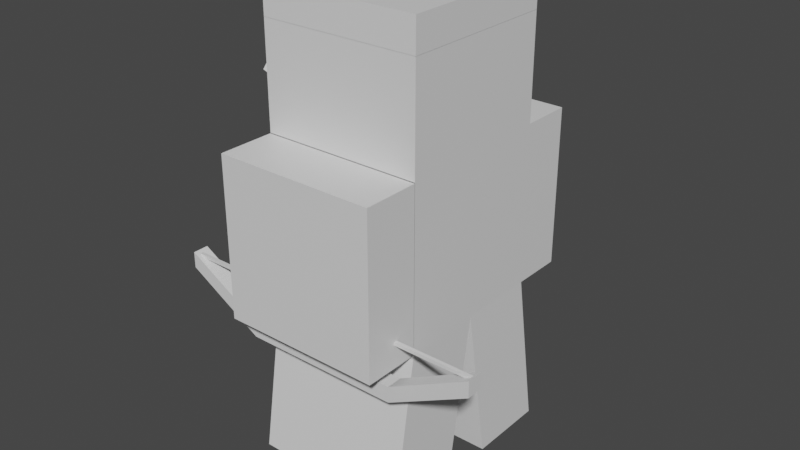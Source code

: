 # Source: archer_player.blend  (saved by Blender 3.4.6; exported with 4.5.12 LTS)
import bpy
from mathutils import Matrix  # noqa: F401  (used for matrix-valued properties, if any)

bpy.ops.wm.read_factory_settings(use_empty=True)
scene = bpy.context.scene
scene.name = 'Scene'

# ---- collections
col_avatar = bpy.data.collections.new('Avatar'); scene.collection.children.link(col_avatar)
col_weapon = bpy.data.collections.new('Weapon'); col_avatar.children.link(col_weapon)
col_hat_archer = bpy.data.collections.new('Hat-archer'); col_avatar.children.link(col_hat_archer)

# ---- materials (node trees are filled in below, after node groups)
mat_material = bpy.data.materials.new('Material')
mat_material.alpha_threshold = 0.0
mat_material.use_transparent_shadow = False
mat_material.roughness = 0.5
mat_material.line_color = (0.0, 0.0, 0.0, 1.0)

# ---- material node trees
mat_material.use_nodes = True; mat_material.node_tree.nodes.clear()
_N = mat_material.node_tree.nodes; _L = mat_material.node_tree.links
n0 = _N.new('ShaderNodeOutputMaterial'); n0.name = 'Material Output'; n0.location = (300, 300)
n1 = _N.new('ShaderNodeBsdfPrincipled'); n1.name = 'Principled BSDF'; n1.location = (10, 300)
n1.distribution = 'GGX'
n1.subsurface_method = 'RANDOM_WALK_SKIN'
n1.inputs[3].default_value = 1.45
n1.inputs[27].default_value = (0.0, 0.0, 0.0, 1.0)
n1.inputs[28].default_value = 1.0
_L.new(n1.outputs[0], n0.inputs[0])
n0.is_active_output = True

# ---- world
world_world = bpy.data.worlds.new('World'); scene.world = world_world
world_world.use_nodes = True; world_world.node_tree.nodes.clear()
_N = world_world.node_tree.nodes; _L = world_world.node_tree.links
n0 = _N.new('ShaderNodeOutputWorld'); n0.name = 'World Output'; n0.location = (300, 300)
n1 = _N.new('ShaderNodeBackground'); n1.name = 'Background'; n1.location = (10, 300)
n1.inputs[0].default_value = (0.05088, 0.05088, 0.05088, 1.0)
_L.new(n1.outputs[0], n0.inputs[0])
n0.is_active_output = True
world_world.color = (0.05088, 0.05088, 0.05088)
world_world.use_sun_shadow = False
world_world.sun_shadow_jitter_overblur = 0.0

# ---- meshes
me_cube = bpy.data.meshes.new('Cube')
me_cube.from_pydata([(1.0, 1.0, 1.0), (1.0, 1.0, -1.0), (1.0, -1.0, 1.0), (1.0, -1.0, -1.0), (-1.0, 1.0, 1.0), (-1.0, 1.0, -1.0), (-1.0, -1.0, 1.0), (-1.0, -1.0, -1.0), (1.0, 1.0, 2.282), (1.0, -1.0, 2.282), (-1.0, 1.0, 2.282), (-1.0, -1.0, 2.282), (1.0, -1.0, -1.0), (-1.0, -1.0, -1.0), (1.0, -1.0, 1.0), (-1.0, -1.0, 1.0), (-1.0, 1.0, -1.0), (-1.0, 1.647, -1.0), (1.0, 1.0, -1.0), (1.0, 1.647, -1.0), (-1.0, 1.0, 1.0), (-1.0, 1.647, 1.0), (1.0, 1.0, 1.0), (1.0, 1.647, 1.0), (-1.0, 0.0, -1.0), (1.0, 0.0, -1.0), (-1.0, 0.0, -1.0), (1.0, 0.0, -1.0), (-1.02, -0.2992, -3.011), (-1.02, -1.299, -3.011), (0.9804, -1.299, -3.011), (0.9804, -0.2992, -3.011), (1.035, 1.296, -3.016), (-0.9655, 1.296, -3.016), (1.035, 0.2964, -3.016), (-0.9655, 0.2964, -3.016), (-2.011, -1.379, -0.856), (-2.011, -1.379, -0.656), (-2.011, -1.179, -0.856), (-2.011, -1.179, -0.656), (2.016, -1.407, -0.8595), (2.016, -1.407, -0.6595), (2.016, -1.207, -0.8595), (2.016, -1.207, -0.6595), (-0.01266, -1.2, -1.4), (-0.01266, -1.2, -1.2), (-0.01266, -1.4, -1.4), (-0.01266, -1.4, -1.2), (0.9811, -1.2, -1.2), (0.9811, -1.4, -1.4), (0.9811, -1.2, -1.4), (0.9811, -1.4, -1.2), (-1.006, -1.2, -1.4), (-1.006, -1.4, -1.2), (-1.006, -1.2, -1.2), (-1.006, -1.4, -1.4), (-2.0, -1.32, -0.72), (-2.0, -1.32, -0.68), (-2.0, -1.28, -0.72), (-2.0, -1.28, -0.68), (2.0, -1.32, -0.72), (2.0, -1.32, -0.68), (2.0, -1.28, -0.72), (2.0, -1.28, -0.68), (-1.0, -1.0, 2.28), (-1.0, -1.0, 2.68), (-1.0, 1.0, 2.28), (-1.0, 1.0, 2.68), (1.0, -1.0, 2.28), (1.0, -1.0, 2.68), (1.0, 1.0, 2.28), (1.0, 1.0, 2.68), (-1.459, -0.6244, 1.513), (-1.073, -0.2139, 2.573), (-1.477, -0.474, 1.462), (-1.092, -0.06358, 2.521), (-1.308, -0.6244, 1.458), (-0.9226, -0.2139, 2.518), (-1.327, -0.474, 1.407), (-0.9413, -0.06358, 2.467), (-1.477, 0.4752, 1.462), (-1.092, 0.06474, 2.521), (-1.459, 0.6255, 1.513), (-1.073, 0.2151, 2.573), (-1.327, 0.4752, 1.407), (-0.9413, 0.06474, 2.467), (-1.308, 0.6255, 1.458), (-0.9226, 0.2151, 2.518), (-1.0, -1.707, -1.006), (-1.0, -1.707, 0.9939), (-1.0, -1.003, -1.006), (-1.0, -1.003, 0.9939), (1.0, -1.707, -1.006), (1.0, -1.707, 0.9939), (1.0, -1.003, -1.006), (1.0, -1.003, 0.9939)], [], [(0, 4, 10, 8), (3, 2, 6, 7), (7, 6, 4, 5, 24), (25, 3, 30, 31), (1, 0, 2, 3, 25), (5, 4, 0, 1), (8, 10, 11, 9), (6, 2, 9, 11), (4, 6, 11, 10), (2, 0, 8, 9), (13, 15, 14, 12), (16, 17, 19, 18), (18, 19, 23, 22), (22, 23, 21, 20), (20, 21, 17, 16), (18, 22, 20, 16), (23, 19, 17, 21), (5, 1, 32, 33), (24, 25, 27, 26), (28, 31, 30, 29), (3, 7, 29, 30), (24, 25, 31, 28), (7, 24, 28, 29), (33, 32, 34, 35), (25, 24, 35, 34), (1, 25, 34, 32), (24, 5, 33, 35), (36, 37, 39, 38), (50, 48, 43, 42), (42, 43, 41, 40), (55, 53, 37, 36), (50, 42, 40, 49), (54, 39, 37, 53), (48, 45, 47, 51), (52, 44, 46, 55), (49, 51, 47, 46), (52, 54, 45, 44), (40, 41, 51, 49), (43, 48, 51, 41), (44, 50, 49, 46), (44, 45, 48, 50), (38, 39, 54, 52), (38, 52, 55, 36), (45, 54, 53, 47), (46, 47, 53, 55), (56, 57, 59, 58), (58, 59, 63, 62), (62, 63, 61, 60), (60, 61, 57, 56), (58, 62, 60, 56), (63, 59, 57, 61), (64, 65, 67, 66), (66, 67, 71, 70), (70, 71, 69, 68), (68, 69, 65, 64), (66, 70, 68, 64), (71, 67, 65, 69), (72, 73, 75, 74), (74, 75, 79, 78), (78, 79, 77, 76), (76, 77, 73, 72), (74, 78, 76, 72), (79, 75, 73, 77), (80, 81, 83, 82), (82, 83, 87, 86), (86, 87, 85, 84), (84, 85, 81, 80), (82, 86, 84, 80), (87, 83, 81, 85), (88, 89, 91, 90), (90, 91, 95, 94), (94, 95, 93, 92), (92, 93, 89, 88), (90, 94, 92, 88), (95, 91, 89, 93)])
_uv = me_cube.uv_layers.new(name='UVMap')
_uv.uv.foreach_set('vector', [0.7173, 0.1793, 0.7173, 0.0, 0.8322, 0.0, 0.8322, 0.1793, 0.7173, 0.1838, 0.7173, 0.3632, 0.538, 0.3632, 0.538, 0.1838, 0.179, 0.5425, 0.0, 0.5425, 0.0, 0.3632, 0.179, 0.3632, 0.179, 0.4529, 0.806, 0.7243, 0.8947, 0.7375, 0.8947, 0.9196, 0.806, 0.9064, 0.717, 0.5425, 0.538, 0.5425, 0.538, 0.3632, 0.717, 0.3632, 0.717, 0.4529, 0.538, 0.1838, 0.538, 0.3632, 0.3587, 0.3632, 0.3587, 0.1838, 0.3583, 0.7246, 0.1793, 0.7246, 0.1793, 0.5452, 0.3583, 0.5452, 0.7173, 0.7243, 0.7173, 0.545, 0.8323, 0.545, 0.8323, 0.7243, 0.4733, 0.7219, 0.4733, 0.9012, 0.3587, 0.9012, 0.3587, 0.7219, 0.1147, 0.7219, 0.1147, 0.9012, 0.0, 0.9012, 0.0, 0.7219, 0.3587, 0.3659, 0.3587, 0.5452, 0.1793, 0.5452, 0.1793, 0.3659, 0.9086, 0.3629, 0.8506, 0.3629, 0.8506, 0.1838, 0.9086, 0.1838, 0.8947, 0.7243, 0.9527, 0.7243, 0.9527, 0.9033, 0.8947, 0.9033, 0.8954, 0.545, 0.9534, 0.545, 0.9534, 0.724, 0.8954, 0.724, 0.9086, 0.5419, 0.8506, 0.5419, 0.8506, 0.3629, 0.9086, 0.3629, 0.538, 0.7219, 0.538, 0.5425, 0.7173, 0.5425, 0.7173, 0.7219, 0.538, 0.1793, 0.538, 0.0, 0.7173, 0.0, 0.7173, 0.1793, 0.0, 0.0, 0.1793, 0.003022, 0.1793, 0.1838, 0.0, 0.1808, 0.1793, 0.1838, 0.1793, 0.1838, 0.1793, 0.1838, 0.1793, 0.1838, 0.8322, 0.1791, 0.8322, 0.0, 0.9219, 0.0, 0.9219, 0.1791, 0.3586, 0.0, 0.538, 0.0017, 0.538, 0.182, 0.3586, 0.1803, 0.1793, 0.1855, 0.3587, 0.1838, 0.3587, 0.3642, 0.1793, 0.3659, 0.806, 0.9064, 0.7173, 0.9196, 0.7173, 0.7375, 0.806, 0.7243, 0.1793, 0.9036, 0.1793, 0.7246, 0.269, 0.7246, 0.269, 0.9036, 0.1793, 0.003019, 0.3586, 0.0, 0.3586, 0.1808, 0.1793, 0.1838, 0.5621, 0.9041, 0.4733, 0.9172, 0.4733, 0.735, 0.5621, 0.7219, 0.6508, 0.9172, 0.5621, 0.9041, 0.5621, 0.7219, 0.6508, 0.735, 0.1505, 0.9188, 0.1326, 0.9188, 0.1326, 0.9009, 0.1505, 0.9009, 0.7841, 0.4522, 0.8021, 0.4522, 0.8506, 0.545, 0.8327, 0.545, 0.1326, 0.9188, 0.1147, 0.9188, 0.1147, 0.9009, 0.1326, 0.9009, 0.7173, 0.4549, 0.7353, 0.4549, 0.784, 0.545, 0.766, 0.545, 0.9278, 0.4545, 0.9278, 0.5444, 0.9099, 0.5445, 0.9098, 0.4546, 0.9457, 0.4515, 0.947, 0.5444, 0.929, 0.5443, 0.9278, 0.4514, 0.9469, 0.2736, 0.9463, 0.3626, 0.9284, 0.3624, 0.929, 0.2735, 0.9266, 0.2765, 0.9272, 0.3655, 0.9092, 0.3656, 0.9086, 0.2767, 0.7175, 0.2766, 0.7354, 0.2767, 0.7354, 0.3658, 0.7174, 0.3658, 0.784, 0.274, 0.8019, 0.274, 0.802, 0.3631, 0.7841, 0.3631, 0.766, 0.1838, 0.784, 0.1839, 0.7354, 0.2767, 0.7175, 0.2766, 0.947, 0.184, 0.9469, 0.2736, 0.929, 0.2735, 0.929, 0.1838, 0.9272, 0.3655, 0.9278, 0.4545, 0.9098, 0.4546, 0.9092, 0.3656, 0.7841, 0.3631, 0.802, 0.3631, 0.8021, 0.4522, 0.7841, 0.4522, 0.8327, 0.1839, 0.8506, 0.1838, 0.8019, 0.274, 0.784, 0.274, 0.9278, 0.1838, 0.9266, 0.2765, 0.9086, 0.2767, 0.9099, 0.184, 0.9463, 0.3626, 0.9457, 0.4515, 0.9278, 0.4514, 0.9284, 0.3624, 0.7174, 0.3658, 0.7354, 0.3658, 0.7353, 0.4549, 0.7173, 0.4549, 0.5416, 0.1829, 0.538, 0.1829, 0.538, 0.1793, 0.5416, 0.1793, 0.9864, 0.0, 0.99, 0.0, 0.99, 0.3587, 0.9864, 0.3587, 0.5451, 0.1829, 0.5416, 0.1829, 0.5416, 0.1793, 0.5451, 0.1793, 0.99, 0.0, 0.9936, 0.0, 0.9936, 0.3587, 0.99, 0.3587, 0.9936, 0.3581, 0.9936, 0.0, 0.9972, 0.0, 0.9972, 0.3581, 1.0, 0.545, 1.0, 0.903, 0.9964, 0.903, 0.9964, 0.545, 0.9885, 0.9037, 0.9527, 0.9037, 0.9527, 0.7243, 0.9885, 0.7243, 0.9219, 0.0, 0.9578, 0.0, 0.9578, 0.1793, 0.9219, 0.1793, 0.9828, 0.5425, 0.947, 0.5425, 0.947, 0.3632, 0.9828, 0.3632, 0.947, 0.1838, 0.9828, 0.1838, 0.9828, 0.3632, 0.947, 0.3632, 0.0, 0.1838, 0.1791, 0.1838, 0.1791, 0.3632, 0.0, 0.3632, 0.179, 0.7219, 0.0, 0.7219, 0.0, 0.5425, 0.179, 0.5425, 0.9578, 0.1041, 0.9578, 0.0003831, 0.972, 0.0, 0.972, 0.1037, 0.9821, 0.6461, 0.9821, 0.545, 0.9964, 0.545, 0.9964, 0.6461, 0.9534, 0.6487, 0.9534, 0.545, 0.9677, 0.5454, 0.9677, 0.6491, 0.9971, 0.3632, 0.9971, 0.4643, 0.9828, 0.4643, 0.9828, 0.3632, 0.1775, 0.9009, 0.1775, 0.9146, 0.164, 0.916, 0.164, 0.9023, 0.6777, 0.9023, 0.6777, 0.916, 0.6643, 0.9146, 0.6643, 0.9009, 0.3322, 0.9324, 0.3322, 0.8287, 0.3464, 0.8291, 0.3464, 0.9328, 0.9864, 0.0, 0.9864, 0.1011, 0.972, 0.1011, 0.972, 9.06e-06, 0.3464, 0.7246, 0.3464, 0.8283, 0.3322, 0.8287, 0.3322, 0.7249, 0.9677, 0.6461, 0.9677, 0.545, 0.9821, 0.545, 0.9821, 0.6461, 0.1505, 0.9146, 0.1505, 0.9009, 0.164, 0.9023, 0.164, 0.916, 0.6508, 0.916, 0.6508, 0.9023, 0.6643, 0.9009, 0.6643, 0.9146, 0.7139, 0.7219, 0.7139, 0.9009, 0.6508, 0.9009, 0.6508, 0.7219, 0.538, 0.3632, 0.538, 0.5425, 0.3587, 0.5425, 0.3587, 0.3632, 0.1779, 0.7219, 0.1779, 0.9009, 0.1147, 0.9009, 0.1147, 0.7219, 0.538, 0.5425, 0.538, 0.7219, 0.3587, 0.7219, 0.3587, 0.5425, 0.8323, 0.724, 0.8323, 0.545, 0.8954, 0.545, 0.8954, 0.724, 0.3322, 0.7246, 0.3322, 0.9036, 0.269, 0.9036, 0.269, 0.7246])
me_cube.materials.append(mat_material)
me_cube.use_mirror_vertex_groups = False
me_cube.update()
arm_armature = bpy.data.armatures.new('Armature')  # bones are not reproduced

# ---- objects
ob_body = bpy.data.objects.new('Body', me_cube)
ob_armature = bpy.data.objects.new('Armature', arm_armature)

# ---- transforms, parenting, visibility, modifiers, constraints
ob_body.parent = ob_armature
ob_body.location = (0.0, 0.0, 0.0)
ob_body.lock_rotations_4d = False
ob_body.empty_display_type = 'ARROWS'
ob_body.lineart.crease_threshold = 0.0
_vg = ob_body.vertex_groups.new(name='master')
_vg.add([0, 1, 2, 3, 4, 5, 6, 7, 8, 9, 10, 11, 12, 13, 14, 15, 16, 17, 18, 19, 20, 21, 22, 23, 24, 25], 1.0, 'REPLACE')
_vg = ob_body.vertex_groups.new(name='head')
_vg = ob_body.vertex_groups.new(name='shoulder_R')
_vg = ob_body.vertex_groups.new(name='arm_R')
_vg.add([36, 37, 38, 39, 40, 41, 42, 43, 44, 45, 46, 47, 48, 49, 50, 51, 52, 53, 54, 55, 56, 57, 58, 59, 60, 61, 62, 63, 88, 89, 90, 91, 92, 93, 94, 95], 1.0, 'REPLACE')
_vg = ob_body.vertex_groups.new(name='Shoulder_L')
_vg = ob_body.vertex_groups.new(name='arm_L')
_vg = ob_body.vertex_groups.new(name='spine')
_vg = ob_body.vertex_groups.new(name='pelvis_R')
_vg = ob_body.vertex_groups.new(name='leg_R')
_vg.add([26, 27, 28, 29, 30, 31], 1.0, 'REPLACE')
_vg = ob_body.vertex_groups.new(name='pelvis_L')
_vg = ob_body.vertex_groups.new(name='leg_L')
_vg.add([26, 27, 32, 33, 34, 35], 1.0, 'REPLACE')
_m = ob_body.modifiers.new('Armature', 'ARMATURE')
_m.object = ob_armature
_m.use_deform_preserve_volume = True
ob_armature.location = (0.0, 0.0, 0.0)
ob_armature.show_in_front = True

# ---- collection membership
col_avatar.objects.link(ob_body)
col_avatar.objects.link(ob_armature)

# ---- scene / render settings (as saved in the file)
scene.frame_start = 1; scene.frame_end = 60; scene.frame_set(1)
scene.render.engine = 'BLENDER_EEVEE_NEXT'
scene.cycles.sampling_pattern = 'TABULATED_SOBOL'
scene.cycles.use_light_tree = False
scene.view_settings.view_transform = 'Filmic'
bpy.context.view_layer.update()

# ---- added for rendering (the .blend has no active camera and no usable light): camera, sun
cam_auto = bpy.data.cameras.new('AutoCamera')
cam_auto.lens = 50.0
cam_auto.sensor_width = 36.0
cam_auto.clip_end = 1000.0
ob_auto_camera = bpy.data.objects.new('AutoCamera', cam_auto)
scene.collection.objects.link(ob_auto_camera)
ob_auto_camera.location = (7.1647, -8.62439, 5.56133)
ob_auto_camera.rotation_euler = (1.09748, -7.21219e-08, 0.694738)
scene.camera = ob_auto_camera
light_auto_sun = bpy.data.lights.new('AutoSun', 'SUN')
light_auto_sun.energy = 3.0
light_auto_sun.angle = 0.0523599
ob_auto_sun = bpy.data.objects.new('AutoSun', light_auto_sun)
scene.collection.objects.link(ob_auto_sun)
ob_auto_sun.rotation_euler = (0.872665, 0.174533, 0.523599)
bpy.context.view_layer.update()
